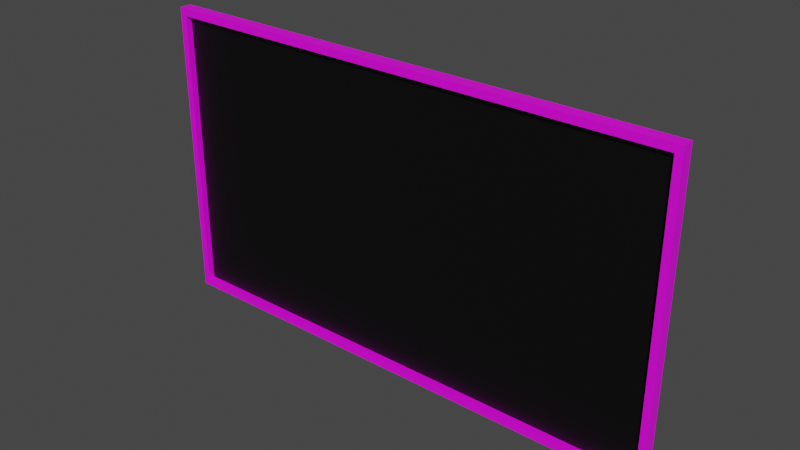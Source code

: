# Source: TV.blend  (saved by Blender 3.3.6; exported with 4.5.12 LTS)
import bpy
from mathutils import Matrix  # noqa: F401  (used for matrix-valued properties, if any)

bpy.ops.wm.read_factory_settings(use_empty=True)
scene = bpy.context.scene
scene.name = 'Scene'

# ---- collections
col_collection = bpy.data.collections.new('Collection'); scene.collection.children.link(col_collection)

# ---- images (referenced by path relative to the original .blend; pixels are not part of the script)
import os
ASSET_DIR = os.environ.get("B2B_ASSET_DIR", "")  # directory of the original .blend (textures are referenced by path, not embedded)
HERE = os.path.dirname(os.path.abspath(__file__))  # packed textures are extracted next to this script under _unpacked/

def load_image(name, relpath, width, height, colorspace="sRGB"):
    """Load a texture the original file referenced (path relative to the .blend, or extracted next to this script)."""
    p = next((c for c in (os.path.join(HERE, relpath), os.path.join(ASSET_DIR, relpath)) if relpath and os.path.exists(c)), "")
    if p:
        img = bpy.data.images.load(p, check_existing=True)
        img.name = name
    else:  # same state as the original file: an image datablock whose file is absent (Cycles renders it pink)
        img = bpy.data.images.new(name, width, height)
        img.source = "FILE"
        img.filepath = "//" + (relpath or name)
    img.colorspace_settings.name = colorspace
    return img
img_metal032_4k_color_jpg = load_image('Metal032_4K_Color.jpg', 'Metal032_4K_Color.jpg', 1024, 1024, 'sRGB')

# ---- materials (node trees are filled in below, after node groups)
mat_metal032 = bpy.data.materials.new('Metal032')
mat_metal032.use_transparent_shadow = False
mat_screen = bpy.data.materials.new('Screen')
mat_screen.use_transparent_shadow = False

# ---- material node trees
mat_metal032.use_nodes = True; mat_metal032.node_tree.nodes.clear()
_N = mat_metal032.node_tree.nodes; _L = mat_metal032.node_tree.links
n0 = _N.new('ShaderNodeBsdfPrincipled'); n0.name = 'Principled BSDF'; n0.location = (10, 300)
n0.distribution = 'GGX'
n0.subsurface_method = 'RANDOM_WALK_SKIN'
n0.inputs[3].default_value = 1.45
n0.inputs[27].default_value = (0.0, 0.0, 0.0, 1.0)
n0.inputs[28].default_value = 1.0
n1 = _N.new('ShaderNodeOutputMaterial'); n1.name = 'Material Output'; n1.location = (300, 300)
n2 = _N.new('ShaderNodeTexImage'); n2.name = 'Image Texture'; n2.location = (-280, 275)
n2.image = img_metal032_4k_color_jpg
_L.new(n0.outputs[0], n1.inputs[0])
_L.new(n2.outputs[0], n0.inputs[0])
n1.is_active_output = True
mat_screen.use_nodes = True; mat_screen.node_tree.nodes.clear()
_N = mat_screen.node_tree.nodes; _L = mat_screen.node_tree.links
n0 = _N.new('ShaderNodeBsdfPrincipled'); n0.name = 'Principled BSDF'; n0.location = (10, 300)
n0.distribution = 'GGX'
n0.subsurface_method = 'RANDOM_WALK_SKIN'
n0.inputs[0].default_value = (0.0, 0.0, 0.0, 1.0)
n0.inputs[3].default_value = 1.45
n0.inputs[27].default_value = (0.0, 0.0, 0.0, 1.0)
n0.inputs[28].default_value = 1.0
n1 = _N.new('ShaderNodeOutputMaterial'); n1.name = 'Material Output'; n1.location = (300, 300)
_L.new(n0.outputs[0], n1.inputs[0])
n1.is_active_output = True

# ---- world
world_world = bpy.data.worlds.new('World'); scene.world = world_world
world_world.use_nodes = True; world_world.node_tree.nodes.clear()
_N = world_world.node_tree.nodes; _L = world_world.node_tree.links
n0 = _N.new('ShaderNodeOutputWorld'); n0.name = 'World Output'; n0.location = (300, 300)
n1 = _N.new('ShaderNodeBackground'); n1.name = 'Background'; n1.location = (10, 300)
n1.inputs[0].default_value = (0.05088, 0.05088, 0.05088, 1.0)
_L.new(n1.outputs[0], n0.inputs[0])
n0.is_active_output = True
world_world.color = (0.05088, 0.05088, 0.05088)
world_world.use_sun_shadow = False
world_world.sun_shadow_jitter_overblur = 0.0

# ---- meshes
me_tv = bpy.data.meshes.new('TV')
me_tv.from_pydata([(-2.6, -0.2, -1.5), (-2.6, -0.2, 1.5), (-2.6, -0.08275, -1.5), (-2.6, -0.08275, 1.5), (2.6, -0.2, -1.5), (2.6, -0.2, 1.5), (2.6, -0.08275, -1.5), (2.6, -0.08275, 1.5), (-2.406, 0.02256, 1.388), (-2.406, 0.02256, -1.388), (2.406, 0.02256, -1.388), (2.406, 0.02256, 1.388), (-2.532, -0.2, -1.425), (-2.532, -0.2, 1.425), (2.532, -0.2, 1.425), (2.532, -0.2, -1.425), (-2.532, -0.136, -1.425), (-2.532, -0.136, 1.425), (2.532, -0.136, 1.425), (2.532, -0.136, -1.425)], [], [(0, 1, 3, 2), (3, 7, 11, 8), (6, 7, 5, 4), (5, 1, 13, 14), (2, 6, 4, 0), (7, 3, 1, 5), (9, 8, 11, 10), (2, 3, 8, 9), (7, 6, 10, 11), (6, 2, 9, 10), (12, 15, 19, 16), (4, 5, 14, 15), (1, 0, 12, 13), (0, 4, 15, 12), (19, 18, 17, 16), (13, 12, 16, 17), (14, 13, 17, 18), (15, 14, 18, 19)])
me_tv.polygons.foreach_set('material_index', [0, 0, 0, 0, 0, 0, 0, 0, 0, 0, 0, 0, 0, 0, 1, 0, 0, 0])
_uv = me_tv.uv_layers.new(name='UVMap')
_uv.uv.foreach_set('vector', [0.6724, 0.5415, 0.6724, 0.8592, 0.66, 0.8592, 0.66, 0.5415, 0.001741, 0.5524, 0.001741, 0.001741, 0.01358, 0.02226, 0.01358, 0.5319, 0.6565, 0.5415, 0.6565, 0.8592, 0.6441, 0.8592, 0.6441, 0.5415, 0.3229, 0.5524, 0.3229, 0.001741, 0.3309, 0.008969, 0.3309, 0.5452, 0.9777, 0.001741, 0.9777, 0.5524, 0.9653, 0.5524, 0.9653, 0.001741, 0.9618, 0.001741, 0.9618, 0.5524, 0.9494, 0.5524, 0.9494, 0.001741, 0.3076, 0.5319, 0.01358, 0.5319, 0.01358, 0.02226, 0.3076, 0.02226, 0.3195, 0.5524, 0.001741, 0.5524, 0.01358, 0.5319, 0.3076, 0.5319, 0.001741, 0.001741, 0.3195, 0.001741, 0.3076, 0.02226, 0.01358, 0.02226, 0.3195, 0.001741, 0.3195, 0.5524, 0.3076, 0.5319, 0.3076, 0.02226, 0.9812, 0.538, 0.9812, 0.001741, 0.988, 0.001741, 0.988, 0.538, 0.6406, 0.5524, 0.3229, 0.5524, 0.3309, 0.5452, 0.6327, 0.5452, 0.3229, 0.001741, 0.6406, 0.001741, 0.6327, 0.008969, 0.3309, 0.008969, 0.6406, 0.001741, 0.6406, 0.5524, 0.6327, 0.5452, 0.6327, 0.008969, 1.0, 0.0, 1.0, 1.0, 0.0, 1.0, 9.417e-08, 2.354e-07, 0.6862, 0.8433, 0.6862, 0.5415, 0.693, 0.5415, 0.693, 0.8433, 0.9915, 0.538, 0.9915, 0.001741, 0.9983, 0.001741, 0.9983, 0.538, 0.6827, 0.5415, 0.6827, 0.8433, 0.6759, 0.8433, 0.6759, 0.5415])
me_tv.materials.append(mat_metal032)
me_tv.materials.append(mat_screen)
me_tv.use_remesh_fix_poles = True
me_tv.use_remesh_preserve_attributes = False
me_tv.update()

# ---- objects
ob_tv = bpy.data.objects.new('TV', me_tv)

# ---- transforms, parenting, visibility, modifiers, constraints
ob_tv.location = (0.0, 0.0, 0.0)

# ---- collection membership
col_collection.objects.link(ob_tv)

# ---- scene / render settings (as saved in the file)
scene.frame_start = 1; scene.frame_end = 250; scene.frame_set(1)
scene.render.engine = 'BLENDER_EEVEE_NEXT'
scene.cycles.use_denoising = False
scene.cycles.samples = 128
scene.cycles.sampling_pattern = 'TABULATED_SOBOL'
scene.cycles.use_adaptive_sampling = False
scene.cycles.use_light_tree = False
scene.view_settings.view_transform = 'Filmic'
bpy.context.view_layer.update()

# ---- added for rendering (the .blend has no active camera and no usable light): camera, sun
cam_auto = bpy.data.cameras.new('AutoCamera')
cam_auto.lens = 50.0
cam_auto.sensor_width = 36.0
cam_auto.clip_end = 1000.0
ob_auto_camera = bpy.data.objects.new('AutoCamera', cam_auto)
scene.collection.objects.link(ob_auto_camera)
ob_auto_camera.location = (5.55825, -6.75862, 4.4466)
ob_auto_camera.rotation_euler = (1.09748, -7.21219e-08, 0.694738)
scene.camera = ob_auto_camera
light_auto_sun = bpy.data.lights.new('AutoSun', 'SUN')
light_auto_sun.energy = 3.0
light_auto_sun.angle = 0.0523599
ob_auto_sun = bpy.data.objects.new('AutoSun', light_auto_sun)
scene.collection.objects.link(ob_auto_sun)
ob_auto_sun.rotation_euler = (0.872665, 0.174533, 0.523599)
bpy.context.view_layer.update()
